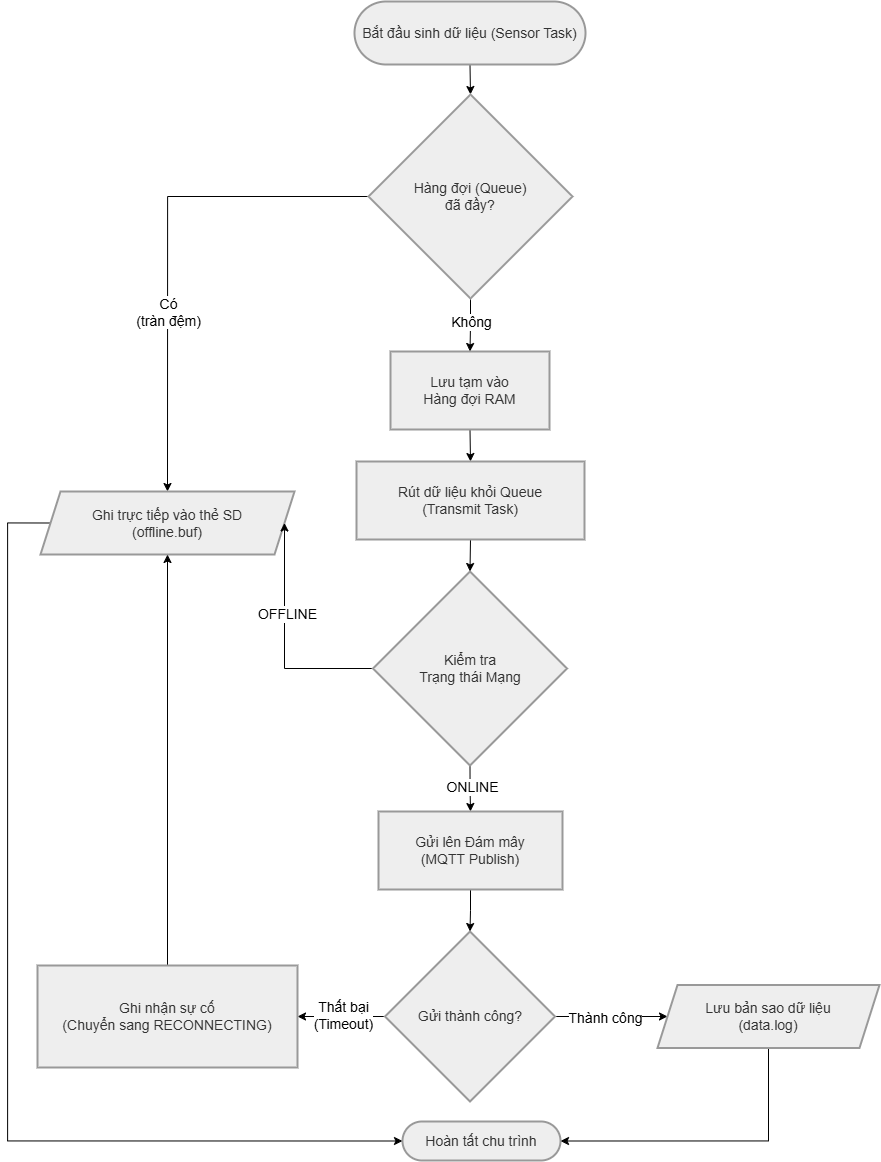

The diagram above was exported from draw.io. Its source (the exported page's mxGraphModel, read from the mxfile embedded in the PNG):
<mxGraphModel dx="2271" dy="1253" grid="1" gridSize="10" guides="1" tooltips="1" connect="1" arrows="1" fold="1" page="1" pageScale="1" pageWidth="1169" pageHeight="827" math="0" shadow="0">
  <root>
    <mxCell id="0" />
    <mxCell id="1" parent="0" />
    <mxCell id="5H7f8MwaiN8wYhAHYhky-28" edge="1" parent="1" source="5H7f8MwaiN8wYhAHYhky-1" style="edgeStyle=orthogonalEdgeStyle;rounded=0;orthogonalLoop=1;jettySize=auto;html=1;exitX=0.5;exitY=1;exitDx=0;exitDy=0;entryX=0.5;entryY=0;entryDx=0;entryDy=0;fontSize=14;" target="5H7f8MwaiN8wYhAHYhky-2">
      <mxGeometry relative="1" as="geometry" />
    </mxCell>
    <mxCell id="5H7f8MwaiN8wYhAHYhky-1" parent="1" style="rounded=1;whiteSpace=wrap;arcSize=50;strokeWidth=2;fillColor=light-dark(#eeeeee,#1f2020);strokeColor=light-dark(#999999,#cccccc);fontColor=light-dark(#333333,#cccccc);fontSize=14;" value="Bắt đầu sinh dữ liệu (Sensor Task)" vertex="1">
      <mxGeometry height="63" width="231" x="1127" y="30" as="geometry" />
    </mxCell>
    <mxCell id="y9PZ7kal0yDph0VL-KBA-1" edge="1" parent="1" source="5H7f8MwaiN8wYhAHYhky-2" style="edgeStyle=orthogonalEdgeStyle;rounded=0;orthogonalLoop=1;jettySize=auto;html=1;exitX=0;exitY=0.5;exitDx=0;exitDy=0;entryX=0.5;entryY=0;entryDx=0;entryDy=0;fontSize=14;" target="5H7f8MwaiN8wYhAHYhky-3">
      <mxGeometry relative="1" as="geometry" />
    </mxCell>
    <mxCell id="wLbufr6j0eNO1o17DJtN-2" connectable="0" parent="y9PZ7kal0yDph0VL-KBA-1" style="edgeLabel;html=1;align=center;verticalAlign=middle;resizable=0;points=[];fontSize=14;" value="Có&lt;br&gt;(tràn đệm)" vertex="1">
      <mxGeometry relative="1" x="-0.3305" y="5" as="geometry">
        <mxPoint x="-34" y="110" as="offset" />
      </mxGeometry>
    </mxCell>
    <mxCell id="y9PZ7kal0yDph0VL-KBA-2" edge="1" parent="1" source="5H7f8MwaiN8wYhAHYhky-2" style="edgeStyle=orthogonalEdgeStyle;rounded=0;orthogonalLoop=1;jettySize=auto;html=1;exitX=0.5;exitY=1;exitDx=0;exitDy=0;entryX=0.5;entryY=0;entryDx=0;entryDy=0;fontSize=14;" target="5H7f8MwaiN8wYhAHYhky-4">
      <mxGeometry relative="1" as="geometry" />
    </mxCell>
    <mxCell id="wLbufr6j0eNO1o17DJtN-1" connectable="0" parent="y9PZ7kal0yDph0VL-KBA-2" style="edgeLabel;html=1;align=center;verticalAlign=middle;resizable=0;points=[];fontSize=14;" value="Không" vertex="1">
      <mxGeometry relative="1" x="-0.1579" as="geometry">
        <mxPoint y="1" as="offset" />
      </mxGeometry>
    </mxCell>
    <mxCell id="5H7f8MwaiN8wYhAHYhky-2" parent="1" style="rhombus;strokeWidth=2;whiteSpace=wrap;fillColor=light-dark(#eeeeee,#1f2020);strokeColor=light-dark(#999999,#cccccc);fontColor=light-dark(#333333,#cccccc);fontSize=14;" value="Hàng đợi (Queue)&#10;đã đầy?" vertex="1">
      <mxGeometry height="204" width="204" x="1141" y="123" as="geometry" />
    </mxCell>
    <mxCell id="VmfvnET-LpeCC7kqur4W-3" edge="1" parent="1" source="5H7f8MwaiN8wYhAHYhky-3" style="edgeStyle=orthogonalEdgeStyle;rounded=0;orthogonalLoop=1;jettySize=auto;html=1;exitX=0;exitY=0.5;exitDx=0;exitDy=0;entryX=0;entryY=0.5;entryDx=0;entryDy=0;fontSize=14;" target="5H7f8MwaiN8wYhAHYhky-11">
      <mxGeometry relative="1" as="geometry">
        <Array as="points">
          <mxPoint x="780" y="552" />
          <mxPoint x="780" y="1170" />
        </Array>
      </mxGeometry>
    </mxCell>
    <mxCell id="5H7f8MwaiN8wYhAHYhky-3" parent="1" style="shape=parallelogram;perimeter=parallelogramPerimeter;fixedSize=1;strokeWidth=2;whiteSpace=wrap;fillColor=light-dark(#eeeeee,#1f2020);strokeColor=light-dark(#999999,#cccccc);fontColor=light-dark(#333333,#cccccc);fontSize=14;" value="Ghi trực tiếp vào thẻ SD&#10;(offline.buf)" vertex="1">
      <mxGeometry height="63" width="254" x="813" y="520" as="geometry" />
    </mxCell>
    <mxCell id="RmeRhbwSH6vaAmsXOb0L-1" edge="1" parent="1" source="5H7f8MwaiN8wYhAHYhky-4" style="edgeStyle=orthogonalEdgeStyle;rounded=0;orthogonalLoop=1;jettySize=auto;html=1;exitX=0.5;exitY=1;exitDx=0;exitDy=0;entryX=0.5;entryY=0;entryDx=0;entryDy=0;fontSize=14;" target="5H7f8MwaiN8wYhAHYhky-5">
      <mxGeometry relative="1" as="geometry" />
    </mxCell>
    <mxCell id="5H7f8MwaiN8wYhAHYhky-4" parent="1" style="whiteSpace=wrap;strokeWidth=2;fillColor=light-dark(#eeeeee,#1f2020);strokeColor=light-dark(#999999,#cccccc);fontColor=light-dark(#333333,#cccccc);fontSize=14;" value="Lưu tạm vào&#10;Hàng đợi RAM" vertex="1">
      <mxGeometry height="78" width="159" x="1163" y="380" as="geometry" />
    </mxCell>
    <mxCell id="8bwAqs_tjeRm3kqqp5v8-1" edge="1" parent="1" source="5H7f8MwaiN8wYhAHYhky-5" style="edgeStyle=orthogonalEdgeStyle;rounded=0;orthogonalLoop=1;jettySize=auto;html=1;exitX=0.5;exitY=1;exitDx=0;exitDy=0;entryX=0.5;entryY=0;entryDx=0;entryDy=0;fontSize=14;" target="5H7f8MwaiN8wYhAHYhky-6">
      <mxGeometry relative="1" as="geometry" />
    </mxCell>
    <mxCell id="5H7f8MwaiN8wYhAHYhky-5" parent="1" style="whiteSpace=wrap;strokeWidth=2;fillColor=light-dark(#eeeeee,#1f2020);strokeColor=light-dark(#999999,#cccccc);fontColor=light-dark(#333333,#cccccc);fontSize=14;" value="Rút dữ liệu khỏi Queue&#10;(Transmit Task)" vertex="1">
      <mxGeometry height="78" width="228" x="1129" y="490" as="geometry" />
    </mxCell>
    <mxCell id="cKka3Cv6wccJG8qiAZl6-1" edge="1" parent="1" source="5H7f8MwaiN8wYhAHYhky-6" style="edgeStyle=orthogonalEdgeStyle;rounded=0;orthogonalLoop=1;jettySize=auto;html=1;exitX=0.5;exitY=1;exitDx=0;exitDy=0;entryX=0.5;entryY=0;entryDx=0;entryDy=0;fontSize=14;" target="5H7f8MwaiN8wYhAHYhky-7">
      <mxGeometry relative="1" as="geometry" />
    </mxCell>
    <mxCell id="xrQUROoxZ9Q--RxPG7GU-1" connectable="0" parent="cKka3Cv6wccJG8qiAZl6-1" style="edgeLabel;html=1;align=center;verticalAlign=middle;resizable=0;points=[];fontSize=14;" value="ONLINE" vertex="1">
      <mxGeometry relative="1" x="-0.1111" y="1" as="geometry">
        <mxPoint y="1" as="offset" />
      </mxGeometry>
    </mxCell>
    <mxCell id="yUu38T92cjIQyUuJStpv-1" edge="1" parent="1" source="5H7f8MwaiN8wYhAHYhky-6" style="edgeStyle=orthogonalEdgeStyle;rounded=0;orthogonalLoop=1;jettySize=auto;html=1;exitX=0;exitY=0.5;exitDx=0;exitDy=0;entryX=1;entryY=0.5;entryDx=0;entryDy=0;fontSize=14;" target="5H7f8MwaiN8wYhAHYhky-3">
      <mxGeometry relative="1" as="geometry" />
    </mxCell>
    <mxCell id="xrQUROoxZ9Q--RxPG7GU-2" connectable="0" parent="yUu38T92cjIQyUuJStpv-1" style="edgeLabel;html=1;align=center;verticalAlign=middle;resizable=0;points=[];fontSize=14;" value="OFFLINE" vertex="1">
      <mxGeometry relative="1" x="0.2322" y="-2" as="geometry">
        <mxPoint y="1" as="offset" />
      </mxGeometry>
    </mxCell>
    <mxCell id="5H7f8MwaiN8wYhAHYhky-6" parent="1" style="rhombus;strokeWidth=2;whiteSpace=wrap;fillColor=light-dark(#eeeeee,#1f2020);strokeColor=light-dark(#999999,#cccccc);fontColor=light-dark(#333333,#cccccc);fontSize=14;" value="Kiểm tra&#10;Trạng thái Mạng" vertex="1">
      <mxGeometry height="194" width="194" x="1145.5" y="600" as="geometry" />
    </mxCell>
    <mxCell id="BddaV9xiYcCCZzl4PepR-1" edge="1" parent="1" source="5H7f8MwaiN8wYhAHYhky-7" style="edgeStyle=orthogonalEdgeStyle;rounded=0;orthogonalLoop=1;jettySize=auto;html=1;exitX=0.5;exitY=1;exitDx=0;exitDy=0;entryX=0.5;entryY=0;entryDx=0;entryDy=0;fontSize=14;" target="5H7f8MwaiN8wYhAHYhky-8">
      <mxGeometry relative="1" as="geometry" />
    </mxCell>
    <mxCell id="5H7f8MwaiN8wYhAHYhky-7" parent="1" style="whiteSpace=wrap;strokeWidth=2;fillColor=light-dark(#eeeeee,#1f2020);strokeColor=light-dark(#999999,#cccccc);fontColor=light-dark(#333333,#cccccc);fontSize=14;" value="Gửi lên Đám mây&#10;(MQTT Publish)" vertex="1">
      <mxGeometry height="78" width="184" x="1151" y="840" as="geometry" />
    </mxCell>
    <mxCell id="mh-dXKuPvIpUZ4DaMGpW-1" edge="1" parent="1" source="5H7f8MwaiN8wYhAHYhky-8" style="edgeStyle=orthogonalEdgeStyle;rounded=0;orthogonalLoop=1;jettySize=auto;html=1;exitX=1;exitY=0.5;exitDx=0;exitDy=0;entryX=0;entryY=0.5;entryDx=0;entryDy=0;fontSize=14;" target="5H7f8MwaiN8wYhAHYhky-10">
      <mxGeometry relative="1" as="geometry" />
    </mxCell>
    <mxCell id="mh-dXKuPvIpUZ4DaMGpW-3" connectable="0" parent="mh-dXKuPvIpUZ4DaMGpW-1" style="edgeLabel;html=1;align=center;verticalAlign=middle;resizable=0;points=[];fontSize=14;" value="Thành công" vertex="1">
      <mxGeometry relative="1" x="-0.1323" y="-1" as="geometry">
        <mxPoint as="offset" />
      </mxGeometry>
    </mxCell>
    <mxCell id="mh-dXKuPvIpUZ4DaMGpW-2" edge="1" parent="1" source="5H7f8MwaiN8wYhAHYhky-8" style="edgeStyle=orthogonalEdgeStyle;rounded=0;orthogonalLoop=1;jettySize=auto;html=1;exitX=0;exitY=0.5;exitDx=0;exitDy=0;entryX=1;entryY=0.5;entryDx=0;entryDy=0;fontSize=14;" target="5H7f8MwaiN8wYhAHYhky-9">
      <mxGeometry relative="1" as="geometry" />
    </mxCell>
    <mxCell id="mh-dXKuPvIpUZ4DaMGpW-4" connectable="0" parent="mh-dXKuPvIpUZ4DaMGpW-2" style="edgeLabel;html=1;align=center;verticalAlign=middle;resizable=0;points=[];fontSize=14;" value="Thất bại&lt;div&gt;(Timeout)&lt;/div&gt;" vertex="1">
      <mxGeometry relative="1" x="-0.0576" y="-2" as="geometry">
        <mxPoint as="offset" />
      </mxGeometry>
    </mxCell>
    <mxCell id="5H7f8MwaiN8wYhAHYhky-8" parent="1" style="rhombus;strokeWidth=2;whiteSpace=wrap;fillColor=light-dark(#eeeeee,#1f2020);strokeColor=light-dark(#999999,#cccccc);fontColor=light-dark(#333333,#cccccc);fontSize=14;" value="Gửi thành công?" vertex="1">
      <mxGeometry height="170" width="170" x="1157.5" y="960" as="geometry" />
    </mxCell>
    <mxCell id="VmfvnET-LpeCC7kqur4W-1" edge="1" parent="1" source="5H7f8MwaiN8wYhAHYhky-9" style="edgeStyle=orthogonalEdgeStyle;rounded=0;orthogonalLoop=1;jettySize=auto;html=1;exitX=0.5;exitY=0;exitDx=0;exitDy=0;entryX=0.5;entryY=1;entryDx=0;entryDy=0;fontSize=14;" target="5H7f8MwaiN8wYhAHYhky-3">
      <mxGeometry relative="1" as="geometry" />
    </mxCell>
    <mxCell id="5H7f8MwaiN8wYhAHYhky-9" parent="1" style="whiteSpace=wrap;strokeWidth=2;fillColor=light-dark(#eeeeee,#1f2020);strokeColor=light-dark(#999999,#cccccc);fontColor=light-dark(#333333,#cccccc);fontSize=14;" value="Ghi nhận sự cố&#10;(Chuyển sang RECONNECTING)" vertex="1">
      <mxGeometry height="102" width="260" x="810" y="994" as="geometry" />
    </mxCell>
    <mxCell id="VmfvnET-LpeCC7kqur4W-4" edge="1" parent="1" source="5H7f8MwaiN8wYhAHYhky-10" style="edgeStyle=orthogonalEdgeStyle;rounded=0;orthogonalLoop=1;jettySize=auto;html=1;exitX=0.5;exitY=1;exitDx=0;exitDy=0;entryX=1;entryY=0.5;entryDx=0;entryDy=0;fontSize=14;" target="5H7f8MwaiN8wYhAHYhky-11">
      <mxGeometry relative="1" as="geometry" />
    </mxCell>
    <mxCell id="5H7f8MwaiN8wYhAHYhky-10" parent="1" style="shape=parallelogram;perimeter=parallelogramPerimeter;fixedSize=1;strokeWidth=2;whiteSpace=wrap;fillColor=light-dark(#eeeeee,#1f2020);strokeColor=light-dark(#999999,#cccccc);fontColor=light-dark(#333333,#cccccc);fontSize=14;" value="Lưu bản sao dữ liệu&#10;(data.log)" vertex="1">
      <mxGeometry height="63" width="222" x="1430" y="1013.5" as="geometry" />
    </mxCell>
    <mxCell id="5H7f8MwaiN8wYhAHYhky-11" parent="1" style="rounded=1;whiteSpace=wrap;arcSize=50;strokeWidth=2;fillColor=light-dark(#eeeeee,#1f2020);strokeColor=light-dark(#999999,#cccccc);fontColor=light-dark(#333333,#cccccc);fontSize=14;" value="Hoàn tất chu trình" vertex="1">
      <mxGeometry height="39" width="158" x="1175" y="1150" as="geometry" />
    </mxCell>
  </root>
</mxGraphModel>